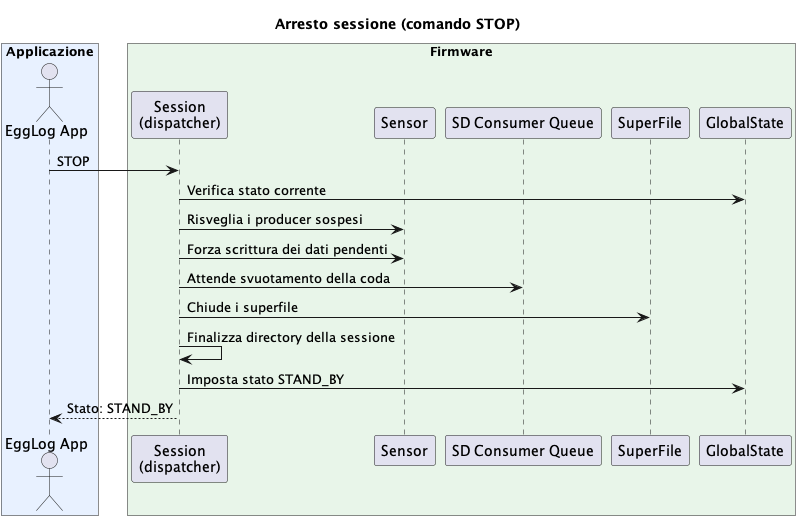

The diagram above was rendered by PlantUML. Its source (embedded in the PNG):
@startuml Arresto-sessione
title Arresto sessione (comando STOP)
box "Applicazione" #E8F1FF
actor "EggLog App" as App
end box
box "Firmware" #E8F5E9
participant "Session\n(dispatcher)" as Session
participant "Sensor" as Sensor
participant "SD Consumer Queue" as Queue
participant "SuperFile" as SF
participant "GlobalState" as State
end box
App -> Session : STOP
Session -> State : Verifica stato corrente
Session -> Sensor : Risveglia i producer sospesi
Session -> Sensor : Forza scrittura dei dati pendenti
Session -> Queue : Attende svuotamento della coda
Session -> SF : Chiude i superfile
Session -> Session : Finalizza directory della sessione
Session -> State : Imposta stato STAND_BY
Session --> App : Stato: STAND_BY
@enduml